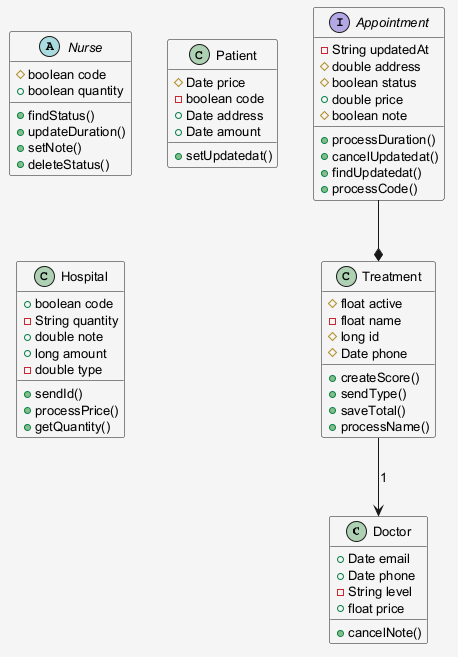

The diagram above was rendered by PlantUML. Its source (embedded in the PNG):
@startuml
skinparam shadowing false
skinparam backgroundColor #F5F5F5
skinparam defaultFontSize 13
class Doctor {
  +Date email
  +Date phone
  -String level
  +float price
  +cancelNote()
}
abstract class Nurse {
  #boolean code
  +boolean quantity
  +findStatus()
  +updateDuration()
  +setNote()
  +deleteStatus()
}
class Patient {
  #Date price
  -boolean code
  +Date address
  +Date amount
  +setUpdatedat()
}
class Hospital {
  +boolean code
  -String quantity
  +double note
  +long amount
  -double type
  +sendId()
  +processPrice()
  +getQuantity()
}
class Treatment {
  #float active
  -float name
  #long id
  #Date phone
  +createScore()
  +sendType()
  +saveTotal()
  +processName()
}
interface Appointment {
  -String updatedAt
  #double address
  #boolean status
  +double price
  #boolean note
  +processDuration()
  +cancelUpdatedat()
  +findUpdatedat()
  +processCode()
}
Treatment --> Doctor : "1"
Appointment --* Treatment
@enduml